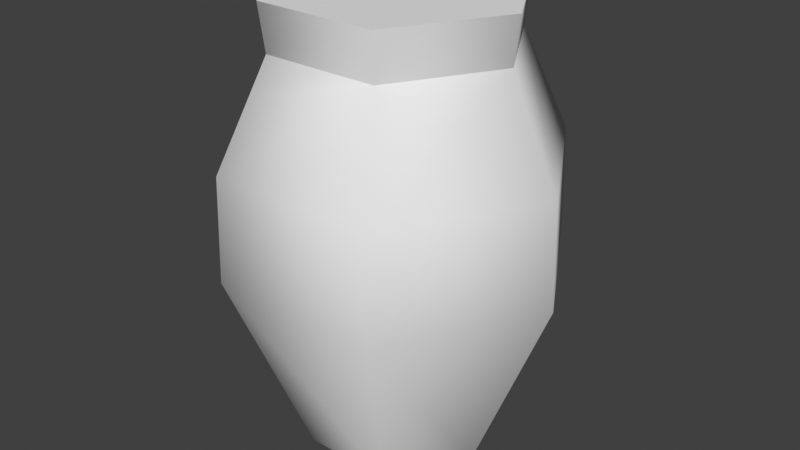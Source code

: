 # Source: jelly_pot.blend  (saved by Blender 5.1.30; exported with 4.5.12 LTS)
import bpy
from mathutils import Matrix  # noqa: F401  (used for matrix-valued properties, if any)

bpy.ops.wm.read_factory_settings(use_empty=True)
scene = bpy.context.scene
scene.name = 'Scene'

# ---- collections
col_collection = bpy.data.collections.new('Collection'); scene.collection.children.link(col_collection)

# ---- materials (node trees are filled in below, after node groups)
mat_ftrials_wallrune = bpy.data.materials.new('ftrials_wallrune')

# ---- material node trees

# ---- world
world_world = bpy.data.worlds.new('World'); scene.world = world_world
world_world.use_nodes = True; world_world.node_tree.nodes.clear()
_N = world_world.node_tree.nodes; _L = world_world.node_tree.links
n0 = _N.new('ShaderNodeOutputWorld'); n0.name = 'World Output'; n0.location = (200, 100)
n1 = _N.new('ShaderNodeBackground'); n1.name = 'Background'; n1.location = (-200, 100)
n1.inputs[0].default_value = (0.05088, 0.05088, 0.05088, 1.0)
_L.new(n1.outputs[0], n0.inputs[0])
n0.is_active_output = True
world_world.color = (0.05088, 0.05088, 0.05088)
world_world.sun_shadow_jitter_overblur = 0.0

# ---- meshes
me_fire_pot = bpy.data.meshes.new('fire_pot')
me_fire_pot.from_pydata([(-0.1965, 0.3403, 0.0), (0.1965, 0.3403, 0.0), (0.393, 0.0, 0.0), (0.1965, -0.3403, 0.0), (-0.1965, -0.3403, 0.0), (-0.393, 0.0, 0.0), (-0.2535, -0.4391, 1.739), (-0.507, 0.0, 1.739), (0.2653, 0.4595, 1.935), (-0.2653, 0.4595, 1.935), (0.5306, 0.0, 1.935), (0.2535, 0.4391, 1.739), (-0.2535, 0.4391, 1.739), (0.507, 0.0, 1.739), (0.2535, -0.4391, 1.739), (0.2653, -0.4595, 1.935), (-0.2653, -0.4595, 1.935), (-0.5306, 0.0, 1.935), (-0.3671, 0.6358, 0.8458), (-0.3599, 0.6233, 1.294), (0.3599, 0.6233, 1.294), (0.3671, 0.6358, 0.8458), (0.7197, 0.0, 1.294), (0.7342, 0.0, 0.8458), (0.3599, -0.6233, 1.294), (0.3671, -0.6358, 0.8458), (-0.3599, -0.6233, 1.294), (-0.3671, -0.6358, 0.8458), (-0.7197, 0.0, 1.294), (-0.7342, 0.0, 0.8458), (0.006253, -0.4391, 1.739), (-0.2879, -0.4987, 1.595)], [], [(21, 23, 2), (0, 21, 1), (4, 27, 29), (4, 29, 5), (2, 25, 3), (19, 28, 7), (6, 15, 16), (0, 18, 21), (3, 25, 27), (2, 23, 25), (9, 16, 10), (13, 8, 10), (7, 16, 17), (14, 10, 15), (11, 9, 8), (12, 17, 9), (5, 18, 0), (24, 22, 13), (26, 24, 14), (22, 11, 13), (30, 31, 14), (19, 7, 12), (30, 14, 15), (1, 21, 2), (24, 13, 14), (20, 12, 11), (3, 27, 4), (5, 29, 18), (10, 8, 9), (9, 17, 16), (16, 15, 10), (13, 11, 8), (7, 6, 16), (14, 13, 10), (11, 12, 9), (12, 7, 17), (22, 20, 11), (21, 19, 20), (21, 22, 23), (23, 24, 25), (27, 25, 24), (26, 28, 27), (29, 19, 18), (20, 19, 12), (6, 30, 15), (6, 31, 30), (28, 26, 31), (7, 28, 31), (26, 27, 24), (31, 6, 7), (28, 29, 27), (31, 26, 14), (21, 18, 19), (21, 20, 22), (23, 22, 24), (29, 28, 19)])
me_fire_pot.polygons.foreach_set('use_smooth', [True] * 56)
_k = set([(6, 7), (6, 30), (7, 12), (8, 9), (8, 10), (9, 17), (10, 15), (11, 12), (11, 13), (13, 14), (14, 30), (15, 16), (16, 17)])
me_fire_pot.attributes.new('sharp_edge', 'BOOLEAN', 'EDGE').data.foreach_set('value', [ (min(e.vertices), max(e.vertices)) in _k for e in me_fire_pot.edges])
_uv = me_fire_pot.uv_layers.new(name='UVMap')
_uv.uv.foreach_set('vector', [0.186, 0.3034, -0.255, 0.3034, -0.07979, -0.1662, 0.7266, -0.1662, 0.186, 0.3034, 0.3068, -0.1662, 0.3068, -0.1662, 0.186, 0.3034, -0.255, 0.3034, 0.3068, -0.1662, -0.255, 0.3034, -0.07979, -0.1662, 1.113, -0.1662, 0.8563, 0.3034, 0.7266, -0.1662, 0.8239, 0.6032, 1.248, 0.6032, 1.072, 0.953, -0.1163, 0.7045, 0.165, 1.135, -0.1227, 1.135, 0.7266, -0.1662, 0.8563, 0.3034, 0.186, 0.3034, 0.7266, -0.1662, 0.8563, 0.3034, 0.186, 0.3034, 1.113, -0.1662, 1.288, 0.3034, 0.8563, 0.3034, -0.1227, 1.135, -0.1227, 1.135, 0.4278, 1.135, 0.4151, 0.7045, 0.165, 1.135, 0.4278, 1.135, -0.3535, 0.7045, -0.1227, 1.135, -0.3663, 1.135, 0.1587, 0.7045, 0.4278, 1.135, 0.165, 1.135, 0.1587, 0.7045, -0.1227, 1.135, 0.165, 1.135, -0.1163, 0.7045, -0.3663, 1.135, -0.1227, 1.135, 1.113, -0.1662, 0.8563, 0.3034, 0.7266, -0.1662, 0.8239, 0.6032, 1.248, 0.6032, 1.072, 0.953, 0.2096, 0.6032, 0.8239, 0.6032, 0.7944, 0.953, -0.2144, 0.6032, 0.239, 0.953, -0.03866, 0.953, 0.5236, 0.953, 0.2229, 0.8398, 0.7944, 0.953, 0.8239, 0.6032, 1.072, 0.953, 0.7944, 0.953, 0.02456, 0.7045, 0.1587, 0.7045, 0.165, 1.135, 0.3068, -0.1662, 0.186, 0.3034, -0.07979, -0.1662, 0.8239, 0.6032, 1.072, 0.953, 0.7944, 0.953, 0.2096, 0.6032, 0.7944, 0.953, 0.239, 0.953, 0.7266, -0.1662, 0.186, 0.3034, 0.3068, -0.1662, 1.113, -0.1662, 1.288, 0.3034, 0.8563, 0.3034, 0.4278, 1.135, 0.165, 1.135, -0.1227, 1.135, -0.1227, 1.135, -0.3663, 1.135, -0.1227, 1.135, -0.1227, 1.135, 0.165, 1.135, 0.4278, 1.135, 0.4151, 0.7045, 0.1587, 0.7045, 0.165, 1.135, -0.3535, 0.7045, -0.1163, 0.7045, -0.1227, 1.135, 0.1587, 0.7045, 0.4151, 0.7045, 0.4278, 1.135, 0.1587, 0.7045, -0.1163, 0.7045, -0.1227, 1.135, -0.1163, 0.7045, -0.3535, 0.7045, -0.3663, 1.135, -0.2173, 0.6032, 0.2096, 0.6032, 0.239, 0.953, 0.186, 0.3034, 0.8239, 0.6032, 0.2096, 0.6032, 0.186, 0.3034, -0.2173, 0.6032, -0.255, 0.3034, 1.288, 0.3034, 0.8239, 0.6032, 0.8563, 0.3034, 0.186, 0.3034, 0.8563, 0.3034, 0.8239, 0.6032, 0.2096, 0.6032, -0.2173, 0.6032, 0.186, 0.3034, 1.288, 0.3034, 0.8239, 0.6032, 0.8563, 0.3034, 0.2096, 0.6032, 0.8239, 0.6032, 0.7944, 0.953, -0.1163, 0.7045, 0.02456, 0.7045, 0.165, 1.135, 0.239, 0.953, 0.2229, 0.8398, 0.5236, 0.953, -0.2173, 0.6032, 0.2096, 0.6032, 0.2229, 0.8398, -0.03866, 0.953, -0.2173, 0.6032, 0.2229, 0.8398, 0.2096, 0.6032, 0.186, 0.3034, 0.8239, 0.6032, 0.2229, 0.8398, 0.239, 0.953, -0.03866, 0.953, -0.2173, 0.6032, -0.255, 0.3034, 0.186, 0.3034, 0.2229, 0.8398, 0.2096, 0.6032, 0.7944, 0.953, 0.186, 0.3034, 0.8563, 0.3034, 0.8239, 0.6032, 0.186, 0.3034, 0.2096, 0.6032, -0.2173, 0.6032, 1.288, 0.3034, 1.248, 0.6032, 0.8239, 0.6032, 1.288, 0.3034, 1.248, 0.6032, 0.8239, 0.6032])
_ca = me_fire_pot.color_attributes.new('Col', 'BYTE_COLOR', 'CORNER')
_ca.data.foreach_set('color', [0.1746, 0.1413, 0.1119, 1.0, 0.1746, 0.1413, 0.1119, 1.0, 0.0, 0.0, 0.0, 1.0, 0.0, 0.0, 0.0, 1.0, 0.1746, 0.1413, 0.1119, 1.0, 0.0, 0.0, 0.0, 1.0, 0.0, 0.0, 0.0, 1.0, 0.1746, 0.1413, 0.1119, 1.0, 0.1746, 0.1413, 0.1119, 1.0, 0.0, 0.0, 0.0, 1.0, 0.1746, 0.1413, 0.1119, 1.0, 0.0, 0.0, 0.0, 1.0, 0.0, 0.0, 0.0, 1.0, 0.1746, 0.1413, 0.1119, 1.0, 0.0, 0.0, 0.0, 1.0, 0.2502, 0.2051, 0.1221, 1.0, 0.2502, 0.2051, 0.1221, 1.0, 0.1746, 0.1413, 0.1119, 1.0, 0.1746, 0.02624, 0.0382, 1.0, 0.314, 0.04231, 0.02624, 1.0, 0.314, 0.04231, 0.02624, 1.0, 0.0, 0.0, 0.0, 1.0, 0.1746, 0.1413, 0.1119, 1.0, 0.1746, 0.1413, 0.1119, 1.0, 0.0, 0.0, 0.0, 1.0, 0.1746, 0.1413, 0.1119, 1.0, 0.1746, 0.1413, 0.1119, 1.0, 0.0, 0.0, 0.0, 1.0, 0.1746, 0.1413, 0.1119, 1.0, 0.1746, 0.1413, 0.1119, 1.0, 0.0, 0.0, 0.0, 1.0, 0.0, 0.0, 0.0, 1.0, 0.0, 0.0, 0.0, 1.0, 0.1746, 0.02624, 0.0382, 1.0, 0.314, 0.04231, 0.02624, 1.0, 0.314, 0.04231, 0.02624, 1.0, 0.1746, 0.02624, 0.0382, 1.0, 0.314, 0.04231, 0.02624, 1.0, 0.314, 0.04231, 0.02624, 1.0, 0.1746, 0.02624, 0.0382, 1.0, 0.314, 0.04231, 0.02624, 1.0, 0.314, 0.04231, 0.02624, 1.0, 0.1746, 0.02624, 0.0382, 1.0, 0.314, 0.04231, 0.02624, 1.0, 0.314, 0.04231, 0.02624, 1.0, 0.1746, 0.02624, 0.0382, 1.0, 0.314, 0.04231, 0.02624, 1.0, 0.314, 0.04231, 0.02624, 1.0, 0.0, 0.0, 0.0, 1.0, 0.1746, 0.1413, 0.1119, 1.0, 0.0, 0.0, 0.0, 1.0, 0.2502, 0.2051, 0.1221, 1.0, 0.2502, 0.2051, 0.1221, 1.0, 0.1746, 0.1413, 0.1119, 1.0, 0.2502, 0.2051, 0.1221, 1.0, 0.2502, 0.2051, 0.1221, 1.0, 0.1746, 0.1413, 0.1119, 1.0, 0.2502, 0.2051, 0.1221, 1.0, 0.1746, 0.1413, 0.1119, 1.0, 0.1746, 0.1413, 0.1119, 1.0, 0.1746, 0.1413, 0.1119, 1.0, 0.1746, 0.1413, 0.1119, 1.0, 0.1746, 0.1413, 0.1119, 1.0, 0.2502, 0.2051, 0.1221, 1.0, 0.1746, 0.1413, 0.1119, 1.0, 0.1746, 0.1413, 0.1119, 1.0, 0.1746, 0.02624, 0.0382, 1.0, 0.1746, 0.02624, 0.0382, 1.0, 0.314, 0.04231, 0.02624, 1.0, 0.0, 0.0, 0.0, 1.0, 0.1746, 0.1413, 0.1119, 1.0, 0.0, 0.0, 0.0, 1.0, 0.2502, 0.2051, 0.1221, 1.0, 0.1746, 0.1413, 0.1119, 1.0, 0.1746, 0.1413, 0.1119, 1.0, 0.2502, 0.2051, 0.1221, 1.0, 0.1746, 0.1413, 0.1119, 1.0, 0.1746, 0.1413, 0.1119, 1.0, 0.0, 0.0, 0.0, 1.0, 0.1746, 0.1413, 0.1119, 1.0, 0.0, 0.0, 0.0, 1.0, 0.0, 0.0, 0.0, 1.0, 0.1746, 0.1413, 0.1119, 1.0, 0.1746, 0.1413, 0.1119, 1.0, 0.0, 0.0, 0.0, 1.0, 0.0, 0.0, 0.0, 1.0, 0.0, 0.0, 0.0, 1.0, 0.0, 0.0, 0.0, 1.0, 0.001214, 0.001214, 0.001214, 1.0, 0.0, 0.0, 0.0, 1.0, 0.0, 0.0, 0.0, 1.0, 0.0, 0.0, 0.0, 1.0, 0.0, 0.0, 0.0, 1.0, 0.1746, 0.02624, 0.0382, 1.0, 0.1746, 0.02624, 0.0382, 1.0, 0.314, 0.04231, 0.02624, 1.0, 0.1746, 0.02624, 0.0382, 1.0, 0.1746, 0.02624, 0.0382, 1.0, 0.314, 0.04231, 0.02624, 1.0, 0.1746, 0.02624, 0.0382, 1.0, 0.1746, 0.02624, 0.0382, 1.0, 0.314, 0.04231, 0.02624, 1.0, 0.1746, 0.02624, 0.0382, 1.0, 0.1746, 0.02624, 0.0382, 1.0, 0.314, 0.04231, 0.02624, 1.0, 0.1746, 0.02624, 0.0382, 1.0, 0.1746, 0.02624, 0.0382, 1.0, 0.314, 0.04231, 0.02624, 1.0, 0.2502, 0.2051, 0.1221, 1.0, 0.2502, 0.2051, 0.1221, 1.0, 0.1746, 0.1413, 0.1119, 1.0, 0.1746, 0.1413, 0.1119, 1.0, 0.2502, 0.2051, 0.1221, 1.0, 0.2502, 0.2051, 0.1221, 1.0, 0.1746, 0.1413, 0.1119, 1.0, 0.2502, 0.2051, 0.1221, 1.0, 0.1746, 0.1413, 0.1119, 1.0, 0.1746, 0.1413, 0.1119, 1.0, 0.2502, 0.2051, 0.1221, 1.0, 0.1746, 0.1413, 0.1119, 1.0, 0.1746, 0.1413, 0.1119, 1.0, 0.1746, 0.1413, 0.1119, 1.0, 0.2502, 0.2051, 0.1221, 1.0, 0.2502, 0.2051, 0.1221, 1.0, 0.2502, 0.2051, 0.1221, 1.0, 0.1746, 0.1413, 0.1119, 1.0, 0.1746, 0.1413, 0.1119, 1.0, 0.2502, 0.2051, 0.1221, 1.0, 0.1746, 0.1413, 0.1119, 1.0, 0.2502, 0.2051, 0.1221, 1.0, 0.2502, 0.2051, 0.1221, 1.0, 0.1746, 0.1413, 0.1119, 1.0, 0.1746, 0.02624, 0.0382, 1.0, 0.1746, 0.02624, 0.0382, 1.0, 0.314, 0.04231, 0.02624, 1.0, 0.147, 0.117, 0.09084, 1.0, 0.1746, 0.1413, 0.1119, 1.0, 0.1746, 0.1413, 0.1119, 1.0, 0.2502, 0.2051, 0.1221, 1.0, 0.2502, 0.2051, 0.1221, 1.0, 0.1746, 0.1413, 0.1119, 1.0, 0.1746, 0.1413, 0.1119, 1.0, 0.2502, 0.2051, 0.1221, 1.0, 0.1746, 0.1413, 0.1119, 1.0, 0.2502, 0.2051, 0.1221, 1.0, 0.1746, 0.1413, 0.1119, 1.0, 0.2502, 0.2051, 0.1221, 1.0, 0.1746, 0.1413, 0.1119, 1.0, 0.147, 0.117, 0.09084, 1.0, 0.1746, 0.1413, 0.1119, 1.0, 0.2502, 0.2051, 0.1221, 1.0, 0.1746, 0.1413, 0.1119, 1.0, 0.1746, 0.1413, 0.1119, 1.0, 0.1746, 0.1413, 0.1119, 1.0, 0.2502, 0.2051, 0.1221, 1.0, 0.1746, 0.1413, 0.1119, 1.0, 0.1746, 0.1413, 0.1119, 1.0, 0.1746, 0.1413, 0.1119, 1.0, 0.2502, 0.2051, 0.1221, 1.0, 0.1746, 0.1413, 0.1119, 1.0, 0.2502, 0.2051, 0.1221, 1.0, 0.2502, 0.2051, 0.1221, 1.0, 0.1746, 0.1413, 0.1119, 1.0, 0.2502, 0.2051, 0.1221, 1.0, 0.2502, 0.2051, 0.1221, 1.0, 0.1746, 0.1413, 0.1119, 1.0, 0.2502, 0.2051, 0.1221, 1.0, 0.2502, 0.2051, 0.1221, 1.0])
_ca = me_fire_pot.color_attributes.new('Alpha', 'BYTE_COLOR', 'CORNER')
_ca.data.foreach_set('color', [1.0, 1.0, 1.0, 1.0, 1.0, 1.0, 1.0, 1.0, 1.0, 1.0, 1.0, 1.0, 1.0, 1.0, 1.0, 1.0, 1.0, 1.0, 1.0, 1.0, 1.0, 1.0, 1.0, 1.0, 1.0, 1.0, 1.0, 1.0, 1.0, 1.0, 1.0, 1.0, 1.0, 1.0, 1.0, 1.0, 1.0, 1.0, 1.0, 1.0, 1.0, 1.0, 1.0, 1.0, 1.0, 1.0, 1.0, 1.0, 1.0, 1.0, 1.0, 1.0, 1.0, 1.0, 1.0, 1.0, 1.0, 1.0, 1.0, 1.0, 1.0, 1.0, 1.0, 1.0, 1.0, 1.0, 1.0, 1.0, 1.0, 1.0, 1.0, 1.0, 1.0, 1.0, 1.0, 1.0, 1.0, 1.0, 1.0, 1.0, 1.0, 1.0, 1.0, 1.0, 1.0, 1.0, 1.0, 1.0, 1.0, 1.0, 1.0, 1.0, 1.0, 1.0, 1.0, 1.0, 1.0, 1.0, 1.0, 1.0, 1.0, 1.0, 1.0, 1.0, 1.0, 1.0, 1.0, 1.0, 1.0, 1.0, 1.0, 1.0, 1.0, 1.0, 1.0, 1.0, 1.0, 1.0, 1.0, 1.0, 1.0, 1.0, 1.0, 1.0, 1.0, 1.0, 1.0, 1.0, 1.0, 1.0, 1.0, 1.0, 1.0, 1.0, 1.0, 1.0, 1.0, 1.0, 1.0, 1.0, 1.0, 1.0, 1.0, 1.0, 1.0, 1.0, 1.0, 1.0, 1.0, 1.0, 1.0, 1.0, 1.0, 1.0, 1.0, 1.0, 1.0, 1.0, 1.0, 1.0, 1.0, 1.0, 1.0, 1.0, 1.0, 1.0, 1.0, 1.0, 1.0, 1.0, 1.0, 1.0, 1.0, 1.0, 1.0, 1.0, 1.0, 1.0, 1.0, 1.0, 1.0, 1.0, 1.0, 1.0, 1.0, 1.0, 1.0, 1.0, 1.0, 1.0, 1.0, 1.0, 1.0, 1.0, 1.0, 1.0, 1.0, 1.0, 1.0, 1.0, 1.0, 1.0, 1.0, 1.0, 1.0, 1.0, 1.0, 1.0, 1.0, 1.0, 1.0, 1.0, 1.0, 1.0, 1.0, 1.0, 1.0, 1.0, 1.0, 1.0, 1.0, 1.0, 1.0, 1.0, 1.0, 1.0, 1.0, 1.0, 1.0, 1.0, 1.0, 1.0, 1.0, 1.0, 1.0, 1.0, 1.0, 1.0, 1.0, 1.0, 1.0, 1.0, 1.0, 1.0, 1.0, 1.0, 1.0, 1.0, 1.0, 1.0, 1.0, 1.0, 1.0, 1.0, 1.0, 1.0, 1.0, 1.0, 1.0, 1.0, 1.0, 1.0, 1.0, 1.0, 1.0, 1.0, 1.0, 1.0, 1.0, 1.0, 1.0, 1.0, 1.0, 1.0, 1.0, 1.0, 1.0, 1.0, 1.0, 1.0, 1.0, 1.0, 1.0, 1.0, 1.0, 1.0, 1.0, 1.0, 1.0, 1.0, 1.0, 1.0, 1.0, 1.0, 1.0, 1.0, 1.0, 1.0, 1.0, 1.0, 1.0, 1.0, 1.0, 1.0, 1.0, 1.0, 1.0, 1.0, 1.0, 1.0, 1.0, 1.0, 1.0, 1.0, 1.0, 1.0, 1.0, 1.0, 1.0, 1.0, 1.0, 1.0, 1.0, 1.0, 1.0, 1.0, 1.0, 1.0, 1.0, 1.0, 1.0, 1.0, 1.0, 1.0, 1.0, 1.0, 1.0, 1.0, 1.0, 1.0, 1.0, 1.0, 1.0, 1.0, 1.0, 1.0, 1.0, 1.0, 1.0, 1.0, 1.0, 1.0, 1.0, 1.0, 1.0, 1.0, 1.0, 1.0, 1.0, 1.0, 1.0, 1.0, 1.0, 1.0, 1.0, 1.0, 1.0, 1.0, 1.0, 1.0, 1.0, 1.0, 1.0, 1.0, 1.0, 1.0, 1.0, 1.0, 1.0, 1.0, 1.0, 1.0, 1.0, 1.0, 1.0, 1.0, 1.0, 1.0, 1.0, 1.0, 1.0, 1.0, 1.0, 1.0, 1.0, 1.0, 1.0, 1.0, 1.0, 1.0, 1.0, 1.0, 1.0, 1.0, 1.0, 1.0, 1.0, 1.0, 1.0, 1.0, 1.0, 1.0, 1.0, 1.0, 1.0, 1.0, 1.0, 1.0, 1.0, 1.0, 1.0, 1.0, 1.0, 1.0, 1.0, 1.0, 1.0, 1.0, 1.0, 1.0, 1.0, 1.0, 1.0, 1.0, 1.0, 1.0, 1.0, 1.0, 1.0, 1.0, 1.0, 1.0, 1.0, 1.0, 1.0, 1.0, 1.0, 1.0, 1.0, 1.0, 1.0, 1.0, 1.0, 1.0, 1.0, 1.0, 1.0, 1.0, 1.0, 1.0, 1.0, 1.0, 1.0, 1.0, 1.0, 1.0, 1.0, 1.0, 1.0, 1.0, 1.0, 1.0, 1.0, 1.0, 1.0, 1.0, 1.0, 1.0, 1.0, 1.0, 1.0, 1.0, 1.0, 1.0, 1.0, 1.0, 1.0, 1.0, 1.0, 1.0, 1.0, 1.0, 1.0, 1.0, 1.0, 1.0, 1.0, 1.0, 1.0, 1.0, 1.0, 1.0, 1.0, 1.0, 1.0, 1.0, 1.0, 1.0, 1.0, 1.0, 1.0, 1.0, 1.0, 1.0, 1.0, 1.0, 1.0, 1.0, 1.0, 1.0, 1.0, 1.0, 1.0, 1.0, 1.0, 1.0, 1.0, 1.0, 1.0, 1.0, 1.0, 1.0, 1.0, 1.0, 1.0, 1.0, 1.0, 1.0, 1.0, 1.0, 1.0, 1.0, 1.0, 1.0, 1.0, 1.0, 1.0, 1.0, 1.0, 1.0, 1.0, 1.0, 1.0, 1.0, 1.0, 1.0, 1.0, 1.0, 1.0, 1.0, 1.0, 1.0, 1.0, 1.0, 1.0, 1.0, 1.0, 1.0, 1.0, 1.0, 1.0, 1.0, 1.0, 1.0, 1.0, 1.0, 1.0, 1.0, 1.0, 1.0, 1.0, 1.0, 1.0, 1.0, 1.0, 1.0, 1.0, 1.0, 1.0, 1.0, 1.0, 1.0, 1.0, 1.0, 1.0, 1.0, 1.0, 1.0, 1.0, 1.0, 1.0, 1.0, 1.0, 1.0, 1.0, 1.0, 1.0, 1.0, 1.0, 1.0, 1.0, 1.0, 1.0, 1.0, 1.0, 1.0, 1.0, 1.0, 1.0, 1.0, 1.0, 1.0, 1.0, 1.0, 1.0, 1.0, 1.0, 1.0, 1.0, 1.0, 1.0, 1.0, 1.0, 1.0, 1.0, 1.0, 1.0, 1.0, 1.0, 1.0, 1.0, 1.0, 1.0, 1.0, 1.0, 1.0, 1.0, 1.0, 1.0, 1.0, 1.0, 1.0, 1.0, 1.0, 1.0, 1.0, 1.0, 1.0, 1.0, 1.0, 1.0, 1.0, 1.0, 1.0, 1.0, 1.0, 1.0, 1.0, 1.0, 1.0, 1.0, 1.0])
me_fire_pot.materials.append(mat_ftrials_wallrune)
me_fire_pot.use_paint_bone_selection = False
me_fire_pot.use_paint_mask = True
me_fire_pot.update()

# ---- objects
ob_environment = bpy.data.objects.new('environment', me_fire_pot)

# ---- transforms, parenting, visibility, modifiers, constraints
ob_environment.location = (0.0, 0.0, 0.0)
_vg = ob_environment.vertex_groups.new(name='Group')
_m = ob_environment.modifiers.new('Triangulate', 'TRIANGULATE')
_m = ob_environment.modifiers.new('Subdivision', 'SUBSURF')
_m.show_render = False
_m.subdivision_type = 'SIMPLE'
_m.levels = 3

# ---- collection membership
col_collection.objects.link(ob_environment)

# ---- scene / render settings (as saved in the file)
scene.frame_start = 1; scene.frame_end = 250; scene.frame_set(1)
scene.render.engine = 'BLENDER_EEVEE_NEXT'
scene.render.bake_bias = 0.0
scene.render.bake_samples = 0
scene.cycles.sampling_pattern = 'TABULATED_SOBOL'
scene.eevee.use_volume_custom_range = False
scene.view_settings.view_transform = 'Standard'
bpy.context.view_layer.update()

# ---- added for rendering (the .blend has no active camera and no usable light): camera, sun
cam_auto = bpy.data.cameras.new('AutoCamera')
cam_auto.lens = 50.0
cam_auto.sensor_width = 36.0
cam_auto.clip_end = 1000.0
ob_auto_camera = bpy.data.objects.new('AutoCamera', cam_auto)
scene.collection.objects.link(ob_auto_camera)
ob_auto_camera.location = (2.53709, -3.0445, 2.9974)
ob_auto_camera.rotation_euler = (1.09748, -7.21219e-08, 0.694738)
scene.camera = ob_auto_camera
light_auto_sun = bpy.data.lights.new('AutoSun', 'SUN')
light_auto_sun.energy = 3.0
light_auto_sun.angle = 0.0523599
ob_auto_sun = bpy.data.objects.new('AutoSun', light_auto_sun)
scene.collection.objects.link(ob_auto_sun)
ob_auto_sun.rotation_euler = (0.872665, 0.174533, 0.523599)
bpy.context.view_layer.update()
